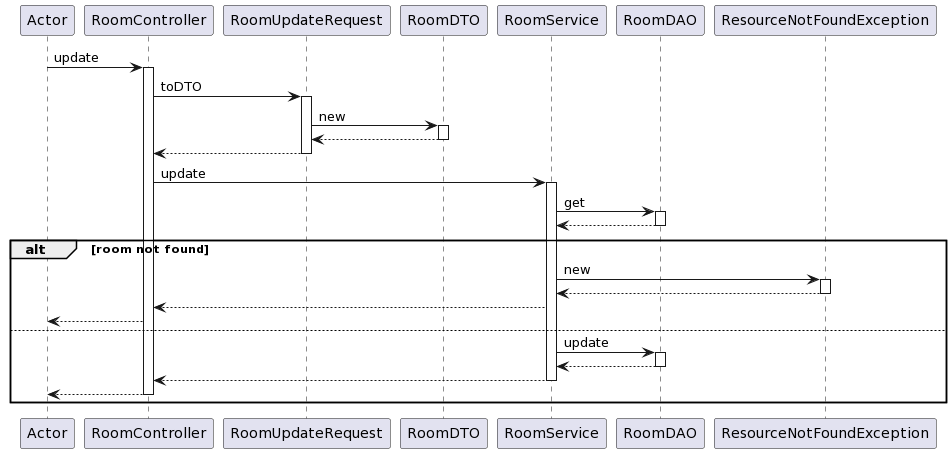

The diagram above was rendered by PlantUML. Its source (embedded in the PNG):
@startuml
participant Actor
Actor -> RoomController : update
activate RoomController
RoomController -> RoomUpdateRequest : toDTO
activate RoomUpdateRequest
RoomUpdateRequest -> RoomDTO : new
activate RoomDTO
RoomDTO --> RoomUpdateRequest
deactivate RoomDTO
RoomUpdateRequest --> RoomController
deactivate RoomUpdateRequest
RoomController -> RoomService : update
activate RoomService
RoomService -> RoomDAO : get
activate RoomDAO
RoomDAO --> RoomService
deactivate RoomDAO

alt room not found
RoomService -> ResourceNotFoundException : new
activate ResourceNotFoundException
ResourceNotFoundException --> RoomService
deactivate ResourceNotFoundException
RoomService --> RoomController
RoomController --> Actor

else
RoomService -> RoomDAO : update
activate RoomDAO
RoomDAO --> RoomService
deactivate RoomDAO
RoomService --> RoomController
deactivate RoomService
return

end
@enduml